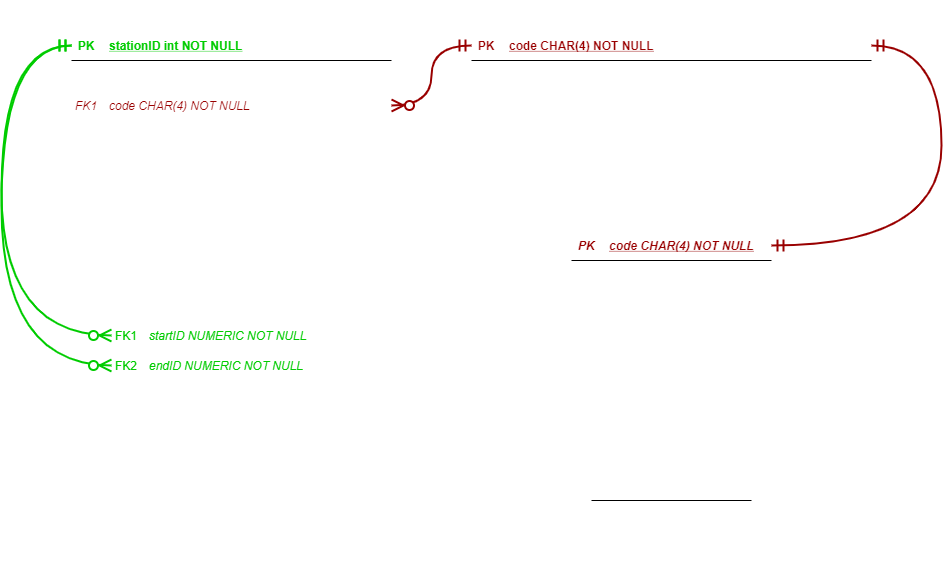

The diagram above was exported from draw.io. Its source (the exported page's mxGraphModel, read from the mxfile embedded in the PNG):
<mxGraphModel dx="1483" dy="701" grid="1" gridSize="10" guides="1" tooltips="1" connect="1" arrows="1" fold="1" page="1" pageScale="1" pageWidth="1169" pageHeight="827" math="0" shadow="0" extFonts="Permanent Marker^https://fonts.googleapis.com/css?family=Permanent+Marker">
  <root>
    <mxCell id="0" />
    <mxCell id="1" parent="0" />
    <mxCell id="2" value="Lookup" style="shape=table;startSize=30;container=1;collapsible=1;childLayout=tableLayout;fixedRows=1;rowLines=0;fontStyle=1;align=center;resizeLast=1;fillColor=none;fontColor=#FFFFFF;strokeColor=#FFFFFF;" vertex="1" parent="1">
      <mxGeometry x="680" y="560" width="160" height="120" as="geometry">
        <mxRectangle width="80" height="30" as="alternateBounds" />
      </mxGeometry>
    </mxCell>
    <mxCell id="3" value="" style="shape=partialRectangle;collapsible=0;dropTarget=0;pointerEvents=0;fillColor=none;points=[[0,0.5],[1,0.5]];portConstraint=eastwest;top=0;left=0;right=0;bottom=1;" vertex="1" parent="2">
      <mxGeometry y="30" width="160" height="30" as="geometry" />
    </mxCell>
    <mxCell id="4" value="PK" style="shape=partialRectangle;overflow=hidden;connectable=0;fillColor=none;top=0;left=0;bottom=0;right=0;fontStyle=1;strokeColor=#FFFFFF;fontColor=#FFFFFF;" vertex="1" parent="3">
      <mxGeometry width="30" height="30" as="geometry" />
    </mxCell>
    <mxCell id="5" value="alias VARCHAR" style="shape=partialRectangle;overflow=hidden;connectable=0;fillColor=none;top=0;left=0;bottom=0;right=0;align=left;spacingLeft=6;fontStyle=5;labelBackgroundColor=none;strokeColor=#FFFFFF;fontColor=#FFFFFF;" vertex="1" parent="3">
      <mxGeometry x="30" width="130" height="30" as="geometry" />
    </mxCell>
    <mxCell id="6" value="" style="shape=partialRectangle;collapsible=0;dropTarget=0;pointerEvents=0;fillColor=none;points=[[0,0.5],[1,0.5]];portConstraint=eastwest;top=0;left=0;right=0;bottom=0;" vertex="1" parent="2">
      <mxGeometry y="60" width="160" height="30" as="geometry" />
    </mxCell>
    <mxCell id="7" value="" style="shape=partialRectangle;overflow=hidden;connectable=0;fillColor=none;top=0;left=0;bottom=0;right=0;" vertex="1" parent="6">
      <mxGeometry width="30" height="30" as="geometry" />
    </mxCell>
    <mxCell id="8" value="indicator VARCHAR" style="shape=partialRectangle;overflow=hidden;connectable=0;fillColor=none;top=0;left=0;bottom=0;right=0;align=left;spacingLeft=6;strokeColor=#FFFFFF;fontColor=#FFFFFF;" vertex="1" parent="6">
      <mxGeometry x="30" width="130" height="30" as="geometry" />
    </mxCell>
    <mxCell id="9" value="" style="shape=partialRectangle;collapsible=0;dropTarget=0;pointerEvents=0;fillColor=none;points=[[0,0.5],[1,0.5]];portConstraint=eastwest;top=0;left=0;right=0;bottom=0;" vertex="1" parent="2">
      <mxGeometry y="90" width="160" height="30" as="geometry" />
    </mxCell>
    <mxCell id="10" value="" style="shape=partialRectangle;overflow=hidden;connectable=0;fillColor=none;top=0;left=0;bottom=0;right=0;fontColor=#990000;" vertex="1" parent="9">
      <mxGeometry width="30" height="30" as="geometry" />
    </mxCell>
    <mxCell id="11" value="description VARCHAR" style="shape=partialRectangle;overflow=hidden;connectable=0;fillColor=none;top=0;left=0;bottom=0;right=0;align=left;spacingLeft=6;strokeColor=#FFFFFF;fontColor=#FFFFFF;" vertex="1" parent="9">
      <mxGeometry x="30" width="130" height="30" as="geometry" />
    </mxCell>
    <mxCell id="12" value="" style="group" vertex="1" connectable="0" parent="1">
      <mxGeometry x="240" y="320" width="320" height="320" as="geometry" />
    </mxCell>
    <mxCell id="13" value="" style="shape=partialRectangle;collapsible=0;dropTarget=0;pointerEvents=0;fillColor=none;points=[[0,0.5],[1,0.5]];portConstraint=eastwest;top=0;left=0;right=0;bottom=0;" vertex="1" parent="12">
      <mxGeometry y="120" width="320" height="30" as="geometry" />
    </mxCell>
    <mxCell id="14" value="Trip" style="shape=table;startSize=30;container=1;collapsible=1;childLayout=tableLayout;fixedRows=1;rowLines=0;fontStyle=1;align=center;resizeLast=1;fillColor=none;strokeColor=#FFFFFF;fontColor=#FFFFFF;" vertex="1" parent="12">
      <mxGeometry x="-40" width="240" height="280" as="geometry">
        <mxRectangle x="120" y="120" width="60" height="30" as="alternateBounds" />
      </mxGeometry>
    </mxCell>
    <mxCell id="15" value="" style="shape=partialRectangle;collapsible=0;dropTarget=0;pointerEvents=0;fillColor=none;points=[[0,0.5],[1,0.5]];portConstraint=eastwest;top=0;left=0;right=0;bottom=0;" vertex="1" parent="14">
      <mxGeometry y="30" width="240" height="30" as="geometry" />
    </mxCell>
    <mxCell id="16" value="" style="shape=partialRectangle;overflow=hidden;connectable=0;fillColor=none;top=0;left=0;bottom=0;right=0;" vertex="1" parent="15">
      <mxGeometry width="30" height="30" as="geometry" />
    </mxCell>
    <mxCell id="17" value="starttime TIMESTAMP NOT NULL" style="shape=partialRectangle;overflow=hidden;connectable=0;fillColor=none;top=0;left=0;bottom=0;right=0;align=left;spacingLeft=6;fontColor=#FFFFFF;" vertex="1" parent="15">
      <mxGeometry x="30" width="210" height="30" as="geometry" />
    </mxCell>
    <mxCell id="18" value="" style="shape=partialRectangle;collapsible=0;dropTarget=0;pointerEvents=0;fillColor=none;points=[[0,0.5],[1,0.5]];portConstraint=eastwest;top=0;left=0;right=0;bottom=0;" vertex="1" parent="14">
      <mxGeometry y="60" width="240" height="30" as="geometry" />
    </mxCell>
    <mxCell id="19" value="" style="shape=partialRectangle;overflow=hidden;connectable=0;fillColor=none;top=0;left=0;bottom=0;right=0;" vertex="1" parent="18">
      <mxGeometry width="30" height="30" as="geometry" />
    </mxCell>
    <mxCell id="20" value="stoptime TIMESTAMP NOT NULL" style="shape=partialRectangle;overflow=hidden;connectable=0;fillColor=none;top=0;left=0;bottom=0;right=0;align=left;spacingLeft=6;fontColor=#FFFFFF;" vertex="1" parent="18">
      <mxGeometry x="30" width="210" height="30" as="geometry" />
    </mxCell>
    <mxCell id="21" value="" style="shape=partialRectangle;collapsible=0;dropTarget=0;pointerEvents=0;fillColor=none;points=[[0,0.5],[1,0.5]];portConstraint=eastwest;top=0;left=0;right=0;bottom=0;" vertex="1" parent="14">
      <mxGeometry y="90" width="240" height="30" as="geometry" />
    </mxCell>
    <mxCell id="22" value="" style="shape=partialRectangle;overflow=hidden;connectable=0;fillColor=none;top=0;left=0;bottom=0;right=0;" vertex="1" parent="21">
      <mxGeometry width="30" height="30" as="geometry" />
    </mxCell>
    <mxCell id="23" value="tripduration INTEGER NOT NULL " style="shape=partialRectangle;overflow=hidden;connectable=0;fillColor=none;top=0;left=0;bottom=0;right=0;align=left;spacingLeft=6;fontColor=#FFFFFF;" vertex="1" parent="21">
      <mxGeometry x="30" width="210" height="30" as="geometry" />
    </mxCell>
    <mxCell id="24" value="" style="shape=partialRectangle;collapsible=0;dropTarget=0;pointerEvents=0;fillColor=none;points=[[0,0.5],[1,0.5]];portConstraint=eastwest;top=0;left=0;right=0;bottom=0;" vertex="1" parent="14">
      <mxGeometry y="120" width="240" height="30" as="geometry" />
    </mxCell>
    <mxCell id="25" value="FK1" style="shape=partialRectangle;overflow=hidden;connectable=0;fillColor=none;top=0;left=0;bottom=0;right=0;fontColor=#00CC00;" vertex="1" parent="24">
      <mxGeometry width="30" height="30" as="geometry" />
    </mxCell>
    <mxCell id="26" value="startID NUMERIC NOT NULL" style="shape=partialRectangle;overflow=hidden;connectable=0;fillColor=none;top=0;left=0;bottom=0;right=0;align=left;spacingLeft=6;fontStyle=2;fontColor=#00CC00;" vertex="1" parent="24">
      <mxGeometry x="30" width="210" height="30" as="geometry" />
    </mxCell>
    <mxCell id="27" value="" style="shape=partialRectangle;collapsible=0;dropTarget=0;pointerEvents=0;fillColor=none;points=[[0,0.5],[1,0.5]];portConstraint=eastwest;top=0;left=0;right=0;bottom=0;" vertex="1" parent="14">
      <mxGeometry y="150" width="240" height="30" as="geometry" />
    </mxCell>
    <mxCell id="28" value="FK2" style="shape=partialRectangle;overflow=hidden;connectable=0;fillColor=none;top=0;left=0;bottom=0;right=0;fontColor=#00CC00;" vertex="1" parent="27">
      <mxGeometry width="30" height="30" as="geometry" />
    </mxCell>
    <mxCell id="29" value="endID NUMERIC NOT NULL" style="shape=partialRectangle;overflow=hidden;connectable=0;fillColor=none;top=0;left=0;bottom=0;right=0;align=left;spacingLeft=6;fontStyle=2;fontColor=#00CC00;" vertex="1" parent="27">
      <mxGeometry x="30" width="210" height="30" as="geometry" />
    </mxCell>
    <mxCell id="30" value="" style="shape=partialRectangle;collapsible=0;dropTarget=0;pointerEvents=0;fillColor=none;points=[[0,0.5],[1,0.5]];portConstraint=eastwest;top=0;left=0;right=0;bottom=0;" vertex="1" parent="14">
      <mxGeometry y="180" width="240" height="30" as="geometry" />
    </mxCell>
    <mxCell id="31" value="" style="shape=partialRectangle;overflow=hidden;connectable=0;fillColor=none;top=0;left=0;bottom=0;right=0;" vertex="1" parent="30">
      <mxGeometry width="30" height="30" as="geometry" />
    </mxCell>
    <mxCell id="32" value="usertype VARCHAR(16)" style="shape=partialRectangle;overflow=hidden;connectable=0;fillColor=none;top=0;left=0;bottom=0;right=0;align=left;spacingLeft=6;fontColor=#FFFFFF;" vertex="1" parent="30">
      <mxGeometry x="30" width="210" height="30" as="geometry" />
    </mxCell>
    <mxCell id="33" value="" style="shape=partialRectangle;collapsible=0;dropTarget=0;pointerEvents=0;fillColor=none;points=[[0,0.5],[1,0.5]];portConstraint=eastwest;top=0;left=0;right=0;bottom=0;" vertex="1" parent="14">
      <mxGeometry y="210" width="240" height="30" as="geometry" />
    </mxCell>
    <mxCell id="34" value="" style="shape=partialRectangle;overflow=hidden;connectable=0;fillColor=none;top=0;left=0;bottom=0;right=0;" vertex="1" parent="33">
      <mxGeometry width="30" height="30" as="geometry" />
    </mxCell>
    <mxCell id="35" value="birthyear " style="shape=partialRectangle;overflow=hidden;connectable=0;fillColor=none;top=0;left=0;bottom=0;right=0;align=left;spacingLeft=6;fontColor=#FFFFFF;" vertex="1" parent="33">
      <mxGeometry x="30" width="210" height="30" as="geometry" />
    </mxCell>
    <mxCell id="36" value="" style="shape=partialRectangle;collapsible=0;dropTarget=0;pointerEvents=0;fillColor=none;points=[[0,0.5],[1,0.5]];portConstraint=eastwest;top=0;left=0;right=0;bottom=0;" vertex="1" parent="14">
      <mxGeometry y="240" width="240" height="30" as="geometry" />
    </mxCell>
    <mxCell id="37" value="" style="shape=partialRectangle;overflow=hidden;connectable=0;fillColor=none;top=0;left=0;bottom=0;right=0;" vertex="1" parent="36">
      <mxGeometry width="30" height="30" as="geometry" />
    </mxCell>
    <mxCell id="38" value="gender SMALLINT" style="shape=partialRectangle;overflow=hidden;connectable=0;fillColor=none;top=0;left=0;bottom=0;right=0;align=left;spacingLeft=6;fontColor=#FFFFFF;" vertex="1" parent="36">
      <mxGeometry x="30" width="210" height="30" as="geometry" />
    </mxCell>
    <mxCell id="39" value="Profile" style="shape=table;startSize=30;container=1;collapsible=1;childLayout=tableLayout;fixedRows=1;rowLines=0;fontStyle=1;align=center;resizeLast=1;fillColor=none;fontColor=#FFFFFF;strokeColor=#FFFFFF;" vertex="1" parent="1">
      <mxGeometry x="660" y="320" width="200" height="200" as="geometry">
        <mxRectangle width="80" height="30" as="alternateBounds" />
      </mxGeometry>
    </mxCell>
    <mxCell id="40" value="" style="shape=partialRectangle;collapsible=0;dropTarget=0;pointerEvents=0;fillColor=none;points=[[0,0.5],[1,0.5]];portConstraint=eastwest;top=0;left=0;right=0;bottom=1;" vertex="1" parent="39">
      <mxGeometry y="30" width="200" height="30" as="geometry" />
    </mxCell>
    <mxCell id="41" value="PK" style="shape=partialRectangle;overflow=hidden;connectable=0;fillColor=none;top=0;left=0;bottom=0;right=0;fontStyle=3;fontColor=#990000;" vertex="1" parent="40">
      <mxGeometry width="30" height="30" as="geometry" />
    </mxCell>
    <mxCell id="42" value="code CHAR(4) NOT NULL" style="shape=partialRectangle;overflow=hidden;connectable=0;fillColor=none;top=0;left=0;bottom=0;right=0;align=left;spacingLeft=6;fontStyle=7;labelBackgroundColor=none;fontColor=#990000;" vertex="1" parent="40">
      <mxGeometry x="30" width="170" height="30" as="geometry" />
    </mxCell>
    <mxCell id="43" value="" style="shape=partialRectangle;collapsible=0;dropTarget=0;pointerEvents=0;fillColor=none;points=[[0,0.5],[1,0.5]];portConstraint=eastwest;top=0;left=0;right=0;bottom=0;" vertex="1" parent="39">
      <mxGeometry y="60" width="200" height="30" as="geometry" />
    </mxCell>
    <mxCell id="44" value="" style="shape=partialRectangle;overflow=hidden;connectable=0;fillColor=none;top=0;left=0;bottom=0;right=0;" vertex="1" parent="43">
      <mxGeometry width="30" height="30" as="geometry" />
    </mxCell>
    <mxCell id="45" value="alias1 REAL" style="shape=partialRectangle;overflow=hidden;connectable=0;fillColor=none;top=0;left=0;bottom=0;right=0;align=left;spacingLeft=6;strokeColor=#FFFFFF;fontColor=#FFFFFF;" vertex="1" parent="43">
      <mxGeometry x="30" width="170" height="30" as="geometry" />
    </mxCell>
    <mxCell id="46" value="" style="shape=partialRectangle;collapsible=0;dropTarget=0;pointerEvents=0;fillColor=none;points=[[0,0.5],[1,0.5]];portConstraint=eastwest;top=0;left=0;right=0;bottom=0;" vertex="1" parent="39">
      <mxGeometry y="90" width="200" height="30" as="geometry" />
    </mxCell>
    <mxCell id="47" value="" style="shape=partialRectangle;overflow=hidden;connectable=0;fillColor=none;top=0;left=0;bottom=0;right=0;fontColor=#990000;" vertex="1" parent="46">
      <mxGeometry width="30" height="30" as="geometry" />
    </mxCell>
    <mxCell id="48" value="alias2 REAL" style="shape=partialRectangle;overflow=hidden;connectable=0;fillColor=none;top=0;left=0;bottom=0;right=0;align=left;spacingLeft=6;strokeColor=#FFFFFF;fontColor=#FFFFFF;" vertex="1" parent="46">
      <mxGeometry x="30" width="170" height="30" as="geometry" />
    </mxCell>
    <mxCell id="49" value="" style="shape=partialRectangle;collapsible=0;dropTarget=0;pointerEvents=0;fillColor=none;points=[[0,0.5],[1,0.5]];portConstraint=eastwest;top=0;left=0;right=0;bottom=0;" vertex="1" parent="39">
      <mxGeometry y="120" width="200" height="30" as="geometry" />
    </mxCell>
    <mxCell id="50" value="" style="shape=partialRectangle;overflow=hidden;connectable=0;fillColor=none;top=0;left=0;bottom=0;right=0;fontColor=#990000;" vertex="1" parent="49">
      <mxGeometry width="30" height="30" as="geometry" />
    </mxCell>
    <mxCell id="51" value="......" style="shape=partialRectangle;overflow=hidden;connectable=0;fillColor=none;top=0;left=0;bottom=0;right=0;align=left;spacingLeft=6;fontStyle=1;fontColor=#FFFFFF;" vertex="1" parent="49">
      <mxGeometry x="30" width="170" height="30" as="geometry" />
    </mxCell>
    <mxCell id="52" value="" style="shape=partialRectangle;collapsible=0;dropTarget=0;pointerEvents=0;fillColor=none;points=[[0,0.5],[1,0.5]];portConstraint=eastwest;top=0;left=0;right=0;bottom=0;" vertex="1" parent="39">
      <mxGeometry y="150" width="200" height="30" as="geometry" />
    </mxCell>
    <mxCell id="53" value="" style="shape=partialRectangle;overflow=hidden;connectable=0;fillColor=none;top=0;left=0;bottom=0;right=0;fontColor=#990000;" vertex="1" parent="52">
      <mxGeometry width="30" height="30" as="geometry" />
    </mxCell>
    <mxCell id="54" value="aliasN REAL" style="shape=partialRectangle;overflow=hidden;connectable=0;fillColor=none;top=0;left=0;bottom=0;right=0;align=left;spacingLeft=6;strokeColor=#FFFFFF;fontColor=#FFFFFF;" vertex="1" parent="52">
      <mxGeometry x="30" width="170" height="30" as="geometry" />
    </mxCell>
    <mxCell id="55" value="Station" style="shape=table;startSize=30;container=1;collapsible=1;childLayout=tableLayout;fixedRows=1;rowLines=0;fontStyle=1;align=center;resizeLast=1;fillColor=none;strokeColor=#FFFFFF;fontColor=#FFFFFF;" vertex="1" parent="1">
      <mxGeometry x="160" y="120" width="320" height="160" as="geometry">
        <mxRectangle width="80" height="30" as="alternateBounds" />
      </mxGeometry>
    </mxCell>
    <mxCell id="56" value="" style="shape=partialRectangle;collapsible=0;dropTarget=0;pointerEvents=0;fillColor=none;points=[[0,0.5],[1,0.5]];portConstraint=eastwest;top=0;left=0;right=0;bottom=1;" vertex="1" parent="55">
      <mxGeometry y="30" width="320" height="30" as="geometry" />
    </mxCell>
    <mxCell id="57" value="PK" style="shape=partialRectangle;overflow=hidden;connectable=0;fillColor=none;top=0;left=0;bottom=0;right=0;fontStyle=1;fontColor=#00CC00;" vertex="1" parent="56">
      <mxGeometry width="30" height="30" as="geometry" />
    </mxCell>
    <mxCell id="58" value="stationID int NOT NULL " style="shape=partialRectangle;overflow=hidden;connectable=0;fillColor=none;top=0;left=0;bottom=0;right=0;align=left;spacingLeft=6;fontStyle=5;labelBackgroundColor=none;strokeColor=#FFFFFF;labelBorderColor=none;fontColor=#00CC00;" vertex="1" parent="56">
      <mxGeometry x="30" width="290" height="30" as="geometry" />
    </mxCell>
    <mxCell id="59" value="" style="shape=partialRectangle;collapsible=0;dropTarget=0;pointerEvents=0;fillColor=none;points=[[0,0.5],[1,0.5]];portConstraint=eastwest;top=0;left=0;right=0;bottom=0;" vertex="1" parent="55">
      <mxGeometry y="60" width="320" height="30" as="geometry" />
    </mxCell>
    <mxCell id="60" value="" style="shape=partialRectangle;overflow=hidden;connectable=0;fillColor=none;top=0;left=0;bottom=0;right=0;" vertex="1" parent="59">
      <mxGeometry width="30" height="30" as="geometry" />
    </mxCell>
    <mxCell id="61" value="name VARCHAR(64) NOT NULL" style="shape=partialRectangle;overflow=hidden;connectable=0;fillColor=none;top=0;left=0;bottom=0;right=0;align=left;spacingLeft=6;fontColor=#FFFFFF;" vertex="1" parent="59">
      <mxGeometry x="30" width="290" height="30" as="geometry" />
    </mxCell>
    <mxCell id="62" value="" style="shape=partialRectangle;collapsible=0;dropTarget=0;pointerEvents=0;fillColor=none;points=[[0,0.5],[1,0.5]];portConstraint=eastwest;top=0;left=0;right=0;bottom=0;" vertex="1" parent="55">
      <mxGeometry y="90" width="320" height="30" as="geometry" />
    </mxCell>
    <mxCell id="63" value="FK1" style="shape=partialRectangle;overflow=hidden;connectable=0;fillColor=none;top=0;left=0;bottom=0;right=0;fontColor=#990000;fontStyle=2" vertex="1" parent="62">
      <mxGeometry width="30" height="30" as="geometry" />
    </mxCell>
    <mxCell id="64" value="code CHAR(4) NOT NULL" style="shape=partialRectangle;overflow=hidden;connectable=0;fillColor=none;top=0;left=0;bottom=0;right=0;align=left;spacingLeft=6;fontColor=#990000;fontStyle=2" vertex="1" parent="62">
      <mxGeometry x="30" width="290" height="30" as="geometry" />
    </mxCell>
    <mxCell id="65" value="" style="shape=partialRectangle;collapsible=0;dropTarget=0;pointerEvents=0;fillColor=none;points=[[0,0.5],[1,0.5]];portConstraint=eastwest;top=0;left=0;right=0;bottom=0;" vertex="1" parent="55">
      <mxGeometry y="120" width="320" height="30" as="geometry" />
    </mxCell>
    <mxCell id="66" value="" style="shape=partialRectangle;overflow=hidden;connectable=0;fillColor=none;top=0;left=0;bottom=0;right=0;fontColor=#990000;" vertex="1" parent="65">
      <mxGeometry width="30" height="30" as="geometry" />
    </mxCell>
    <mxCell id="67" value="geometry GEOMETRY(POINT, 4326) NOT NULL" style="shape=partialRectangle;overflow=hidden;connectable=0;fillColor=none;top=0;left=0;bottom=0;right=0;align=left;spacingLeft=6;fontColor=#FFFFFF;" vertex="1" parent="65">
      <mxGeometry x="30" width="290" height="30" as="geometry" />
    </mxCell>
    <mxCell id="68" value="" style="endArrow=ERzeroToMany;html=1;exitX=0;exitY=0.5;exitDx=0;exitDy=0;endFill=1;startArrow=ERmandOne;startFill=0;edgeStyle=orthogonalEdgeStyle;curved=1;endSize=9;startSize=9;entryX=0;entryY=0.5;entryDx=0;entryDy=0;strokeWidth=2;noLabel=1;fontColor=none;labelBackgroundColor=none;strokeColor=#00CC00;" edge="1" source="56" target="24" parent="1">
      <mxGeometry x="-20" y="12" as="geometry">
        <mxPoint x="-40" y="180" as="sourcePoint" />
        <mxPoint x="-150" y="360" as="targetPoint" />
        <Array as="points">
          <mxPoint x="90" y="165" />
          <mxPoint x="90" y="455" />
        </Array>
      </mxGeometry>
    </mxCell>
    <mxCell id="69" value="" style="endArrow=ERzeroToMany;html=1;exitX=0;exitY=0.5;exitDx=0;exitDy=0;endFill=1;startArrow=ERmandOne;startFill=0;edgeStyle=orthogonalEdgeStyle;curved=1;endSize=9;startSize=9;entryX=0;entryY=0.5;entryDx=0;entryDy=0;labelBackgroundColor=none;strokeWidth=2;strokeColor=#00CC00;" edge="1" source="56" target="27" parent="1">
      <mxGeometry x="-20" y="12" as="geometry">
        <mxPoint x="20" y="100" as="sourcePoint" />
        <mxPoint x="60" y="390" as="targetPoint" />
        <Array as="points">
          <mxPoint x="90" y="165" />
          <mxPoint x="90" y="485" />
        </Array>
      </mxGeometry>
    </mxCell>
    <mxCell id="70" value="Neighborhood" style="shape=table;startSize=30;container=1;collapsible=1;childLayout=tableLayout;fixedRows=1;rowLines=0;fontStyle=1;align=center;resizeLast=1;fillColor=none;fontColor=#FFFFFF;strokeColor=#FFFFFF;" vertex="1" parent="1">
      <mxGeometry x="560" y="120" width="400" height="160" as="geometry">
        <mxRectangle x="470" y="440" width="120" height="30" as="alternateBounds" />
      </mxGeometry>
    </mxCell>
    <mxCell id="71" value="" style="shape=partialRectangle;collapsible=0;dropTarget=0;pointerEvents=0;fillColor=none;points=[[0,0.5],[1,0.5]];portConstraint=eastwest;top=0;left=0;right=0;bottom=1;" vertex="1" parent="70">
      <mxGeometry y="30" width="400" height="30" as="geometry" />
    </mxCell>
    <mxCell id="72" value="PK" style="shape=partialRectangle;overflow=hidden;connectable=0;fillColor=none;top=0;left=0;bottom=0;right=0;fontStyle=1;fontColor=#990000;" vertex="1" parent="71">
      <mxGeometry width="30" height="30" as="geometry" />
    </mxCell>
    <mxCell id="73" value="code CHAR(4) NOT NULL" style="shape=partialRectangle;overflow=hidden;connectable=0;fillColor=none;top=0;left=0;bottom=0;right=0;align=left;spacingLeft=6;fontStyle=5;fontColor=#990000;" vertex="1" parent="71">
      <mxGeometry x="30" width="370" height="30" as="geometry" />
    </mxCell>
    <mxCell id="74" value="" style="shape=partialRectangle;collapsible=0;dropTarget=0;pointerEvents=0;fillColor=none;points=[[0,0.5],[1,0.5]];portConstraint=eastwest;top=0;left=0;right=0;bottom=0;" vertex="1" parent="70">
      <mxGeometry y="60" width="400" height="30" as="geometry" />
    </mxCell>
    <mxCell id="75" value="" style="shape=partialRectangle;overflow=hidden;connectable=0;fillColor=none;top=0;left=0;bottom=0;right=0;" vertex="1" parent="74">
      <mxGeometry width="30" height="30" as="geometry" />
    </mxCell>
    <mxCell id="76" value="hoodname VARCHAR NOT NULL" style="shape=partialRectangle;overflow=hidden;connectable=0;fillColor=none;top=0;left=0;bottom=0;right=0;align=left;spacingLeft=6;strokeColor=#FFFFFF;fontColor=#FFFFFF;" vertex="1" parent="74">
      <mxGeometry x="30" width="370" height="30" as="geometry" />
    </mxCell>
    <mxCell id="77" value="" style="shape=partialRectangle;collapsible=0;dropTarget=0;pointerEvents=0;fillColor=none;points=[[0,0.5],[1,0.5]];portConstraint=eastwest;top=0;left=0;right=0;bottom=0;" vertex="1" parent="70">
      <mxGeometry y="90" width="400" height="30" as="geometry" />
    </mxCell>
    <mxCell id="78" value="" style="shape=partialRectangle;overflow=hidden;connectable=0;fillColor=none;top=0;left=0;bottom=0;right=0;" vertex="1" parent="77">
      <mxGeometry width="30" height="30" as="geometry" />
    </mxCell>
    <mxCell id="79" value="borough VARCHAR(16) NOT NULL" style="shape=partialRectangle;overflow=hidden;connectable=0;fillColor=none;top=0;left=0;bottom=0;right=0;align=left;spacingLeft=6;strokeColor=#FFFFFF;fontColor=#FFFFFF;" vertex="1" parent="77">
      <mxGeometry x="30" width="370" height="30" as="geometry" />
    </mxCell>
    <mxCell id="80" value="" style="shape=partialRectangle;collapsible=0;dropTarget=0;pointerEvents=0;fillColor=none;points=[[0,0.5],[1,0.5]];portConstraint=eastwest;top=0;left=0;right=0;bottom=0;" vertex="1" parent="70">
      <mxGeometry y="120" width="400" height="30" as="geometry" />
    </mxCell>
    <mxCell id="81" value="" style="shape=partialRectangle;overflow=hidden;connectable=0;fillColor=none;top=0;left=0;bottom=0;right=0;" vertex="1" parent="80">
      <mxGeometry width="30" height="30" as="geometry" />
    </mxCell>
    <mxCell id="82" value="geometry GEOGRAPHY(MULITPOLYGON,4326) NOT NULL" style="shape=partialRectangle;overflow=hidden;connectable=0;fillColor=none;top=0;left=0;bottom=0;right=0;align=left;spacingLeft=6;strokeColor=#FFFFFF;fontColor=#FFFFFF;" vertex="1" parent="80">
      <mxGeometry x="30" width="370" height="30" as="geometry" />
    </mxCell>
    <mxCell id="83" value="" style="endArrow=ERzeroToMany;html=1;exitX=0;exitY=0.5;exitDx=0;exitDy=0;entryX=1;entryY=0.5;entryDx=0;entryDy=0;endFill=1;startArrow=ERmandOne;startFill=0;edgeStyle=orthogonalEdgeStyle;curved=1;endSize=9;startSize=9;strokeColor=#990000;strokeWidth=2;noLabel=1;fontColor=none;labelBackgroundColor=none;" edge="1" source="71" target="62" parent="1">
      <mxGeometry x="-20" y="12" as="geometry">
        <mxPoint x="790" y="342" as="sourcePoint" />
        <mxPoint x="950" y="342" as="targetPoint" />
      </mxGeometry>
    </mxCell>
    <mxCell id="84" value="" style="endArrow=ERmandOne;html=1;exitX=1;exitY=0.5;exitDx=0;exitDy=0;endFill=0;startArrow=ERmandOne;startFill=0;edgeStyle=orthogonalEdgeStyle;curved=1;endSize=9;startSize=9;strokeColor=#990000;entryX=1;entryY=0.5;entryDx=0;entryDy=0;noLabel=1;fontColor=none;labelBackgroundColor=none;strokeWidth=2;" edge="1" source="71" target="40" parent="1">
      <mxGeometry x="-20" y="12" as="geometry">
        <mxPoint x="880" y="80" as="sourcePoint" />
        <mxPoint x="840" y="300" as="targetPoint" />
        <Array as="points">
          <mxPoint x="1030" y="165" />
          <mxPoint x="1030" y="365" />
        </Array>
      </mxGeometry>
    </mxCell>
  </root>
</mxGraphModel>